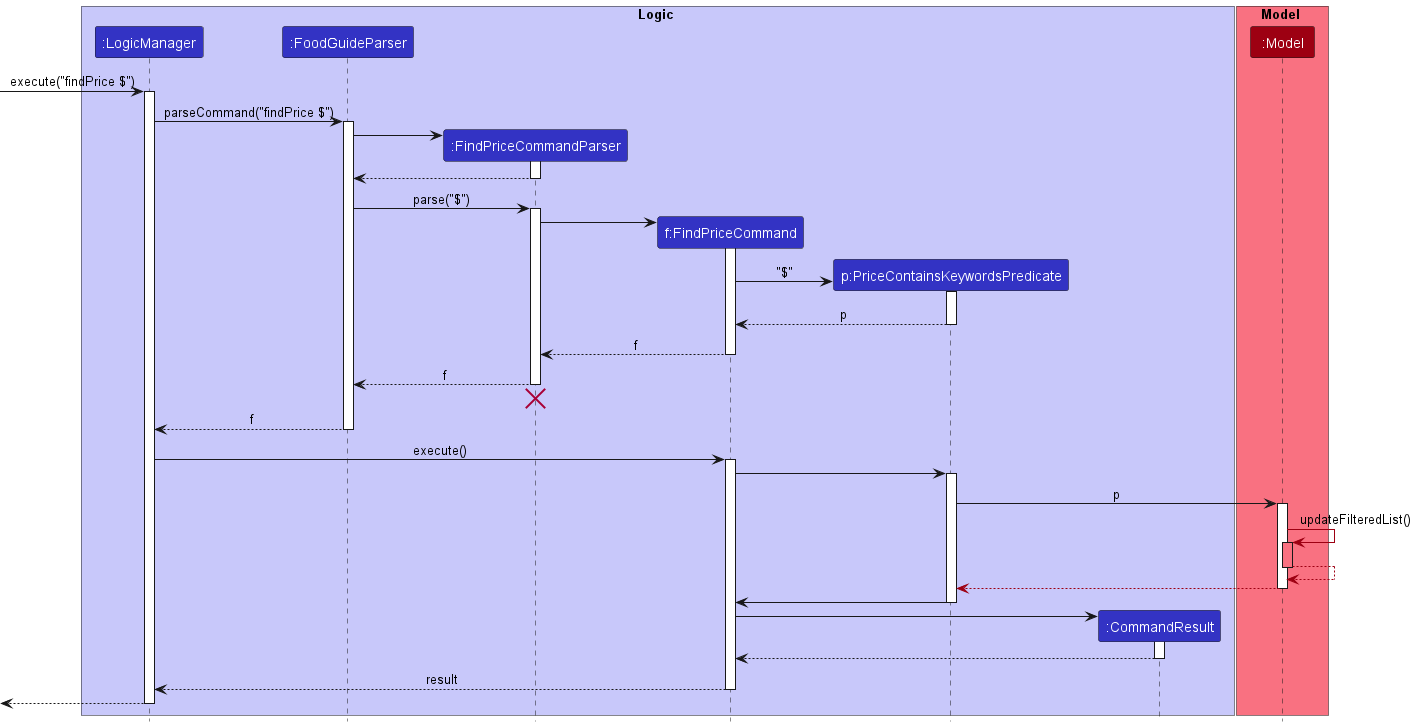

The diagram above was rendered by PlantUML. Its source (embedded in the PNG):
@startuml
!include style.puml

box Logic LOGIC_COLOR_T1
participant ":LogicManager" as LogicManager LOGIC_COLOR
participant ":FoodGuideParser" as FoodGuideParser LOGIC_COLOR
participant ":FindPriceCommandParser" as FindPriceCommandParser LOGIC_COLOR
participant "f:FindPriceCommand" as FindPriceCommand LOGIC_COLOR
participant "p:PriceContainsKeywordsPredicate" as PriceContainsKeywordsPredicate LOGIC_COLOR
participant ":CommandResult" as CommandResult LOGIC_COLOR
end box

box Model MODEL_COLOR_T1
participant ":Model" as Model MODEL_COLOR
end box

[-> LogicManager : execute("findPrice $")
activate LogicManager

LogicManager -> FoodGuideParser : parseCommand("findPrice $")
activate FoodGuideParser

create FindPriceCommandParser
FoodGuideParser -> FindPriceCommandParser
activate FindPriceCommandParser

FindPriceCommandParser --> FoodGuideParser
deactivate FindPriceCommandParser

FoodGuideParser -> FindPriceCommandParser : parse("$")
activate FindPriceCommandParser

create FindPriceCommand
FindPriceCommandParser -> FindPriceCommand
activate FindPriceCommand

create PriceContainsKeywordsPredicate
FindPriceCommand -> PriceContainsKeywordsPredicate : "$"
activate PriceContainsKeywordsPredicate

PriceContainsKeywordsPredicate --> FindPriceCommand : p
deactivate PriceContainsKeywordsPredicate

FindPriceCommand --> FindPriceCommandParser : f
deactivate FindPriceCommand

FindPriceCommandParser --> FoodGuideParser : f
deactivate FindPriceCommandParser
'Hidden arrow to position the destroy marker below the end of the activation bar.
FindPriceCommandParser -[hidden]-> FoodGuideParser
destroy FindPriceCommandParser

FoodGuideParser --> LogicManager : f
deactivate FoodGuideParser

LogicManager -> FindPriceCommand : execute()
activate FindPriceCommand

FindPriceCommand -> PriceContainsKeywordsPredicate
activate PriceContainsKeywordsPredicate

PriceContainsKeywordsPredicate -> Model : p
activate Model

Model -[MODEL_COLOR]> Model : updateFilteredList()
activate Model MODEL_COLOR_T1
Model --[MODEL_COLOR]> Model
deactivate Model

Model --[MODEL_COLOR]> PriceContainsKeywordsPredicate
deactivate Model

PriceContainsKeywordsPredicate -> FindPriceCommand
deactivate PriceContainsKeywordsPredicate

create CommandResult
FindPriceCommand -> CommandResult
activate CommandResult

CommandResult --> FindPriceCommand
deactivate CommandResult

FindPriceCommand --> LogicManager : result
deactivate FindPriceCommand

[<--LogicManager
deactivate LogicManager
@enduml